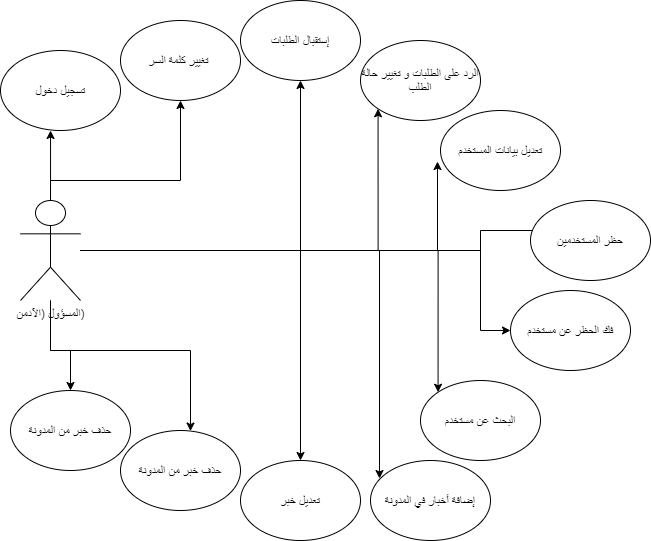

The diagram above was exported from draw.io. Its source (the exported page's mxGraphModel, read from the mxfile embedded in the PNG):
<mxGraphModel dx="852" dy="494" grid="1" gridSize="10" guides="1" tooltips="1" connect="1" arrows="1" fold="1" page="1" pageScale="1" pageWidth="827" pageHeight="1169" math="0" shadow="0">
  <root>
    <mxCell id="G7ZVqCKx7w_rsgDKjRIJ-0" />
    <mxCell id="G7ZVqCKx7w_rsgDKjRIJ-1" parent="G7ZVqCKx7w_rsgDKjRIJ-0" />
    <mxCell id="xsznYLTjCwaIZVStf4YU-5" style="edgeStyle=orthogonalEdgeStyle;rounded=0;orthogonalLoop=1;jettySize=auto;html=1;entryX=0.417;entryY=1;entryDx=0;entryDy=0;entryPerimeter=0;" edge="1" parent="G7ZVqCKx7w_rsgDKjRIJ-1" source="G7ZVqCKx7w_rsgDKjRIJ-7" target="G7ZVqCKx7w_rsgDKjRIJ-12">
      <mxGeometry relative="1" as="geometry" />
    </mxCell>
    <mxCell id="xsznYLTjCwaIZVStf4YU-6" style="edgeStyle=orthogonalEdgeStyle;rounded=0;orthogonalLoop=1;jettySize=auto;html=1;entryX=0.5;entryY=0;entryDx=0;entryDy=0;" edge="1" parent="G7ZVqCKx7w_rsgDKjRIJ-1" source="G7ZVqCKx7w_rsgDKjRIJ-7" target="UPYGEYKvy8AgqtjfUNwp-8">
      <mxGeometry relative="1" as="geometry">
        <Array as="points">
          <mxPoint x="380" y="370" />
          <mxPoint x="400" y="370" />
        </Array>
      </mxGeometry>
    </mxCell>
    <mxCell id="xsznYLTjCwaIZVStf4YU-7" style="edgeStyle=orthogonalEdgeStyle;rounded=0;orthogonalLoop=1;jettySize=auto;html=1;" edge="1" parent="G7ZVqCKx7w_rsgDKjRIJ-1" source="G7ZVqCKx7w_rsgDKjRIJ-7" target="G7ZVqCKx7w_rsgDKjRIJ-26">
      <mxGeometry relative="1" as="geometry">
        <Array as="points">
          <mxPoint x="380" y="370" />
          <mxPoint x="520" y="370" />
        </Array>
      </mxGeometry>
    </mxCell>
    <mxCell id="xsznYLTjCwaIZVStf4YU-8" style="edgeStyle=orthogonalEdgeStyle;rounded=0;orthogonalLoop=1;jettySize=auto;html=1;entryX=0.5;entryY=1;entryDx=0;entryDy=0;" edge="1" parent="G7ZVqCKx7w_rsgDKjRIJ-1" source="G7ZVqCKx7w_rsgDKjRIJ-7" target="G7ZVqCKx7w_rsgDKjRIJ-11">
      <mxGeometry relative="1" as="geometry">
        <Array as="points">
          <mxPoint x="380" y="200" />
          <mxPoint x="510" y="200" />
        </Array>
      </mxGeometry>
    </mxCell>
    <mxCell id="xsznYLTjCwaIZVStf4YU-9" style="edgeStyle=orthogonalEdgeStyle;rounded=0;orthogonalLoop=1;jettySize=auto;html=1;entryX=0.5;entryY=1;entryDx=0;entryDy=0;" edge="1" parent="G7ZVqCKx7w_rsgDKjRIJ-1" source="G7ZVqCKx7w_rsgDKjRIJ-7" target="G7ZVqCKx7w_rsgDKjRIJ-8">
      <mxGeometry relative="1" as="geometry" />
    </mxCell>
    <mxCell id="xsznYLTjCwaIZVStf4YU-10" style="edgeStyle=orthogonalEdgeStyle;rounded=0;orthogonalLoop=1;jettySize=auto;html=1;" edge="1" parent="G7ZVqCKx7w_rsgDKjRIJ-1" source="G7ZVqCKx7w_rsgDKjRIJ-7" target="G7ZVqCKx7w_rsgDKjRIJ-24">
      <mxGeometry relative="1" as="geometry" />
    </mxCell>
    <mxCell id="xsznYLTjCwaIZVStf4YU-11" style="edgeStyle=orthogonalEdgeStyle;rounded=0;orthogonalLoop=1;jettySize=auto;html=1;entryX=0;entryY=1;entryDx=0;entryDy=0;" edge="1" parent="G7ZVqCKx7w_rsgDKjRIJ-1" source="G7ZVqCKx7w_rsgDKjRIJ-7" target="G7ZVqCKx7w_rsgDKjRIJ-9">
      <mxGeometry relative="1" as="geometry" />
    </mxCell>
    <mxCell id="xsznYLTjCwaIZVStf4YU-12" style="edgeStyle=orthogonalEdgeStyle;rounded=0;orthogonalLoop=1;jettySize=auto;html=1;entryX=0.075;entryY=0.225;entryDx=0;entryDy=0;entryPerimeter=0;" edge="1" parent="G7ZVqCKx7w_rsgDKjRIJ-1" source="G7ZVqCKx7w_rsgDKjRIJ-7" target="G7ZVqCKx7w_rsgDKjRIJ-22">
      <mxGeometry relative="1" as="geometry" />
    </mxCell>
    <mxCell id="xsznYLTjCwaIZVStf4YU-13" style="edgeStyle=orthogonalEdgeStyle;rounded=0;orthogonalLoop=1;jettySize=auto;html=1;entryX=-0.025;entryY=0.638;entryDx=0;entryDy=0;entryPerimeter=0;" edge="1" parent="G7ZVqCKx7w_rsgDKjRIJ-1" source="G7ZVqCKx7w_rsgDKjRIJ-7" target="G7ZVqCKx7w_rsgDKjRIJ-10">
      <mxGeometry relative="1" as="geometry" />
    </mxCell>
    <mxCell id="xsznYLTjCwaIZVStf4YU-14" style="edgeStyle=orthogonalEdgeStyle;rounded=0;orthogonalLoop=1;jettySize=auto;html=1;entryX=0;entryY=0;entryDx=0;entryDy=0;" edge="1" parent="G7ZVqCKx7w_rsgDKjRIJ-1" source="G7ZVqCKx7w_rsgDKjRIJ-7" target="G7ZVqCKx7w_rsgDKjRIJ-20">
      <mxGeometry relative="1" as="geometry" />
    </mxCell>
    <mxCell id="xsznYLTjCwaIZVStf4YU-15" style="edgeStyle=orthogonalEdgeStyle;rounded=0;orthogonalLoop=1;jettySize=auto;html=1;entryX=0.167;entryY=0.75;entryDx=0;entryDy=0;entryPerimeter=0;" edge="1" parent="G7ZVqCKx7w_rsgDKjRIJ-1" source="G7ZVqCKx7w_rsgDKjRIJ-7" target="G7ZVqCKx7w_rsgDKjRIJ-13">
      <mxGeometry relative="1" as="geometry">
        <Array as="points">
          <mxPoint x="810" y="270" />
          <mxPoint x="810" y="250" />
          <mxPoint x="880" y="250" />
        </Array>
      </mxGeometry>
    </mxCell>
    <mxCell id="xsznYLTjCwaIZVStf4YU-17" style="edgeStyle=orthogonalEdgeStyle;rounded=0;orthogonalLoop=1;jettySize=auto;html=1;entryX=0;entryY=0.5;entryDx=0;entryDy=0;" edge="1" parent="G7ZVqCKx7w_rsgDKjRIJ-1" source="G7ZVqCKx7w_rsgDKjRIJ-7" target="G7ZVqCKx7w_rsgDKjRIJ-16">
      <mxGeometry relative="1" as="geometry">
        <Array as="points">
          <mxPoint x="810" y="270" />
          <mxPoint x="810" y="350" />
        </Array>
      </mxGeometry>
    </mxCell>
    <mxCell id="G7ZVqCKx7w_rsgDKjRIJ-7" value="المسؤول (الآدمن)" style="shape=umlActor;verticalLabelPosition=bottom;verticalAlign=top;html=1;outlineConnect=0;" vertex="1" parent="G7ZVqCKx7w_rsgDKjRIJ-1">
      <mxGeometry x="350" y="220" width="60" height="100" as="geometry" />
    </mxCell>
    <mxCell id="G7ZVqCKx7w_rsgDKjRIJ-8" value="إستقبال الطلبات" style="ellipse;whiteSpace=wrap;html=1;" vertex="1" parent="G7ZVqCKx7w_rsgDKjRIJ-1">
      <mxGeometry x="570" y="20" width="120" height="80" as="geometry" />
    </mxCell>
    <mxCell id="G7ZVqCKx7w_rsgDKjRIJ-9" value="الرد على الطلبات و تغيير حالة الطلب" style="ellipse;whiteSpace=wrap;html=1;" vertex="1" parent="G7ZVqCKx7w_rsgDKjRIJ-1">
      <mxGeometry x="690" y="60" width="120" height="80" as="geometry" />
    </mxCell>
    <mxCell id="G7ZVqCKx7w_rsgDKjRIJ-10" value="تعديل بيانات المستخدم" style="ellipse;whiteSpace=wrap;html=1;" vertex="1" parent="G7ZVqCKx7w_rsgDKjRIJ-1">
      <mxGeometry x="770" y="130" width="120" height="80" as="geometry" />
    </mxCell>
    <mxCell id="G7ZVqCKx7w_rsgDKjRIJ-11" value="تغيير كلمة السر&amp;nbsp;" style="ellipse;whiteSpace=wrap;html=1;" vertex="1" parent="G7ZVqCKx7w_rsgDKjRIJ-1">
      <mxGeometry x="450" y="40" width="120" height="80" as="geometry" />
    </mxCell>
    <mxCell id="G7ZVqCKx7w_rsgDKjRIJ-12" value="تسجيل دخول" style="ellipse;whiteSpace=wrap;html=1;" vertex="1" parent="G7ZVqCKx7w_rsgDKjRIJ-1">
      <mxGeometry x="330" y="70" width="120" height="80" as="geometry" />
    </mxCell>
    <mxCell id="G7ZVqCKx7w_rsgDKjRIJ-13" value="حظر المستخدمين" style="ellipse;whiteSpace=wrap;html=1;" vertex="1" parent="G7ZVqCKx7w_rsgDKjRIJ-1">
      <mxGeometry x="860" y="220" width="120" height="80" as="geometry" />
    </mxCell>
    <mxCell id="G7ZVqCKx7w_rsgDKjRIJ-16" value="فك الحظر عن مستخدم" style="ellipse;whiteSpace=wrap;html=1;" vertex="1" parent="G7ZVqCKx7w_rsgDKjRIJ-1">
      <mxGeometry x="840" y="310" width="120" height="80" as="geometry" />
    </mxCell>
    <mxCell id="G7ZVqCKx7w_rsgDKjRIJ-20" value="البحث عن مستخدم" style="ellipse;whiteSpace=wrap;html=1;" vertex="1" parent="G7ZVqCKx7w_rsgDKjRIJ-1">
      <mxGeometry x="750" y="400" width="120" height="80" as="geometry" />
    </mxCell>
    <mxCell id="G7ZVqCKx7w_rsgDKjRIJ-22" value="إضافة أخبار في المدونة" style="ellipse;whiteSpace=wrap;html=1;" vertex="1" parent="G7ZVqCKx7w_rsgDKjRIJ-1">
      <mxGeometry x="700" y="480" width="120" height="80" as="geometry" />
    </mxCell>
    <mxCell id="G7ZVqCKx7w_rsgDKjRIJ-24" value="تعديل خبر" style="ellipse;whiteSpace=wrap;html=1;" vertex="1" parent="G7ZVqCKx7w_rsgDKjRIJ-1">
      <mxGeometry x="570" y="480" width="120" height="80" as="geometry" />
    </mxCell>
    <mxCell id="G7ZVqCKx7w_rsgDKjRIJ-26" value="حذف خبر من المدونة" style="ellipse;whiteSpace=wrap;html=1;" vertex="1" parent="G7ZVqCKx7w_rsgDKjRIJ-1">
      <mxGeometry x="450" y="450" width="120" height="80" as="geometry" />
    </mxCell>
    <mxCell id="UPYGEYKvy8AgqtjfUNwp-8" value="حذف خبر من المدونة" style="ellipse;whiteSpace=wrap;html=1;" vertex="1" parent="G7ZVqCKx7w_rsgDKjRIJ-1">
      <mxGeometry x="340" y="410" width="120" height="80" as="geometry" />
    </mxCell>
  </root>
</mxGraphModel>